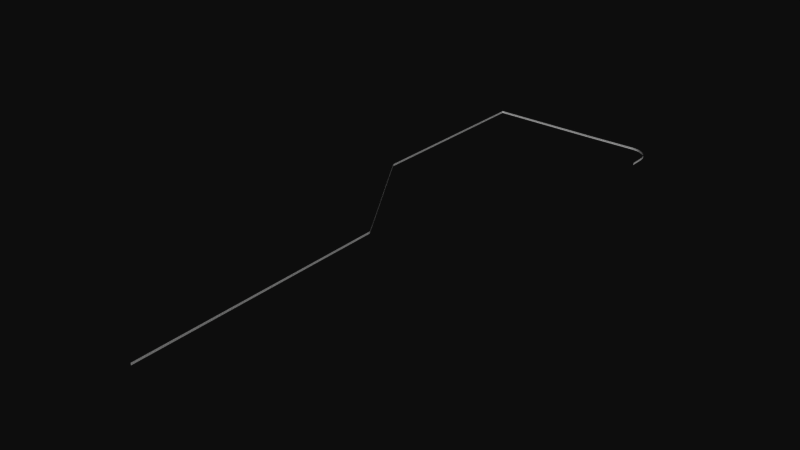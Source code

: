 # Source: ebbr_airport_wall_apron_9a.blend  (saved by Blender 2.79.0; exported with 4.5.12 LTS)
import bpy
from mathutils import Matrix  # noqa: F401  (used for matrix-valued properties, if any)

bpy.ops.wm.read_factory_settings(use_empty=True)
scene = bpy.context.scene
scene.name = 'Scene'

# ---- collections
col_collection_1 = bpy.data.collections.new('Collection 1'); scene.collection.children.link(col_collection_1)
col_collection_2 = bpy.data.collections.new('Collection 2'); scene.collection.children.link(col_collection_2)
col_collection_2.hide_render = True
col_collection_2.hide_viewport = True

# ---- materials (node trees are filled in below, after node groups)
mat_wall = bpy.data.materials.new('Wall')
mat_wall.alpha_threshold = 0.0
mat_wall.preview_render_type = 'FLAT'
mat_wall.roughness = 0.5
mat_fencetrans = bpy.data.materials.new('FenceTrans')
mat_fencetrans.alpha_threshold = 0.0
mat_fencetrans.preview_render_type = 'FLAT'
mat_fencetrans.roughness = 0.5
mat_red = bpy.data.materials.new('Red')
mat_red.alpha_threshold = 0.0
mat_red.diffuse_color = (1.0, 0.0, 0.0, 1.0)
mat_red.roughness = 0.5
mat_red.line_color = (0.0, 0.0, 0.0, 1.0)

# ---- node groups
ng_auto_smooth = bpy.data.node_groups.new('Auto Smooth', 'GeometryNodeTree')
_s = ng_auto_smooth.interface.new_socket(name='Geometry', in_out='OUTPUT', socket_type='NodeSocketGeometry')
_s = ng_auto_smooth.interface.new_socket(name='Geometry', in_out='INPUT', socket_type='NodeSocketGeometry')
_s = ng_auto_smooth.interface.new_socket(name='Angle', in_out='INPUT', socket_type='NodeSocketFloat')
_s.subtype = 'ANGLE'
_s.min_value = 0.0
_s.max_value = 3.142
ng_auto_smooth.is_modifier = True
_N = ng_auto_smooth.nodes; _L = ng_auto_smooth.links
n0 = _N.new('NodeGroupOutput'); n0.name = 'Group Output'; n0.location = (480, -100)
n1 = _N.new('NodeGroupInput'); n1.name = 'Group Input'; n1.location = (-420, -300)
n2 = _N.new('NodeGroupInput'); n2.name = 'Group Input.001'; n2.location = (-60, -100)
n3 = _N.new('GeometryNodeSetShadeSmooth'); n3.name = 'Set Shade Smooth'; n3.location = (120, -100)
n3.domain = 'EDGE'
n4 = _N.new('GeometryNodeSetShadeSmooth'); n4.name = 'Set Shade Smooth.001'; n4.location = (300, -100)
n5 = _N.new('GeometryNodeInputMeshEdgeAngle'); n5.name = 'Edge Angle'; n5.location = (-420, -220)
n6 = _N.new('GeometryNodeInputEdgeSmooth'); n6.name = 'Is Edge Smooth'; n6.location = (-60, -160)
n7 = _N.new('GeometryNodeInputShadeSmooth'); n7.name = 'Is Face Smooth'; n7.location = (-240, -340)
n8 = _N.new('FunctionNodeBooleanMath'); n8.name = 'Boolean Math'; n8.location = (-60, -220)
n9 = _N.new('FunctionNodeCompare'); n9.name = 'Compare'; n9.location = (-240, -180)
n9.operation = 'LESS_EQUAL'
_L.new(n5.outputs[0], n9.inputs[0])
_L.new(n4.outputs[0], n0.inputs[0])
_L.new(n1.outputs[1], n9.inputs[1])
_L.new(n9.outputs[0], n8.inputs[0])
_L.new(n7.outputs[0], n8.inputs[1])
_L.new(n2.outputs[0], n3.inputs[0])
_L.new(n6.outputs[0], n3.inputs[1])
_L.new(n3.outputs[0], n4.inputs[0])
_L.new(n8.outputs[0], n3.inputs[2])
n0.is_active_output = True

# ---- material node trees

# ---- world
world_world = bpy.data.worlds.new('World'); scene.world = world_world
world_world.color = (0.05088, 0.05088, 0.05088)
world_world.use_sun_shadow = False
world_world.sun_shadow_jitter_overblur = 0.0
world_world.cycles.sampling_method = 'NONE'
world_world.cycles.sample_map_resolution = 256

# ---- meshes
me_cube_012 = bpy.data.meshes.new('Cube.012')
me_cube_012.from_pydata([(-0.8176, -2.549, 3.2), (-0.8176, -2.549, -1.788e-06), (1.182, -2.549, -1.788e-06), (1.182, -2.549, 3.2), (1.082, -2.579, -1.788e-06), (-0.7176, -2.579, -1.788e-06), (1.082, -2.519, -1.788e-06), (-0.7176, -2.519, -1.788e-06), (1.142, -2.519, -1.788e-06), (-0.7776, -2.519, -1.788e-06), (1.142, -2.579, -1.788e-06), (-0.7776, -2.579, -1.788e-06), (1.082, -2.579, 3.25), (-0.7176, -2.579, 3.25), (1.082, -2.519, 3.25), (-0.7176, -2.519, 3.25), (1.142, -2.519, 3.25), (-0.7776, -2.519, 3.25), (1.142, -2.579, 3.25), (-0.7776, -2.579, 3.25)], [], [(0, 3, 2, 1), (12, 18, 16, 14), (17, 19, 13, 15), (4, 12, 14, 6), (15, 13, 5, 7), (6, 14, 16, 8), (17, 15, 7, 9), (8, 16, 18, 10), (19, 17, 9, 11), (12, 4, 10, 18), (11, 5, 13, 19)])
_uv = me_cube_012.uv_layers.new(name='UVTex')
_uv.uv.foreach_set('vector', [-9.5, -9.5, 10.5, -9.5, 10.5, 10.5, -9.5, 10.5, 0.0625, 0.3125, 0.1562, 0.3125, 0.1562, 0.4062, 0.0625, 0.4062, 0.1562, 0.4062, 0.1562, 0.3125, 0.0625, 0.3125, 0.0625, 0.4062, 0.0625, 0.3125, 0.1562, 0.3125, 0.1562, 0.4062, 0.0625, 0.4062, 0.1562, 0.4062, 0.1562, 0.3125, 0.0625, 0.3125, 0.0625, 0.4062, 0.0625, 0.3125, 0.1562, 0.3125, 0.1562, 0.4062, 0.0625, 0.4062, 0.1562, 0.4062, 0.1562, 0.3125, 0.0625, 0.3125, 0.0625, 0.4062, 0.0625, 0.3125, 0.1562, 0.3125, 0.1562, 0.4062, 0.0625, 0.4062, 0.1562, 0.4062, 0.1562, 0.3125, 0.0625, 0.3125, 0.0625, 0.4062, 0.0625, 0.3125, 0.1562, 0.3125, 0.1562, 0.4062, 0.0625, 0.4062, 0.1562, 0.4062, 0.1562, 0.3125, 0.0625, 0.3125, 0.0625, 0.4062])
me_cube_012.materials.append(mat_wall)
me_cube_012.materials.append(mat_fencetrans)
me_cube_012.use_remesh_preserve_volume = False
me_cube_012.use_remesh_preserve_attributes = False
me_cube_012.use_mirror_vertex_groups = False
me_cube_012.update()
me_cube_011 = bpy.data.meshes.new('Cube.011')
me_cube_011.from_pydata([(1.0, 3.2, 0.0), (1.0, 1.2, 0.0), (-1.0, 1.2, 0.0), (-1.0, 3.2, 0.0), (-0.9, 1.2, -0.03), (0.9, 1.2, -0.03), (-0.9, 1.2, 0.03), (0.9, 1.2, 0.03), (-0.96, 1.2, 0.03), (0.96, 1.2, 0.03), (-0.96, 1.2, -0.03), (0.96, 1.2, -0.03), (-0.9, 3.25, -0.03), (0.9, 3.25, -0.03), (-0.9, 3.25, 0.03), (0.9, 3.25, 0.03), (-0.96, 3.25, 0.03), (0.96, 3.25, 0.03), (-0.96, 3.25, -0.03), (0.96, 3.25, -0.03), (1.0, 0.0, -0.2), (1.0, 0.0, 0.2), (-1.0, 0.0, 0.2), (-1.0, 0.0, -0.2), (1.0, 0.4, -0.1), (1.0, 0.4, 0.1), (-1.0, 0.4, 0.1), (-1.0, 0.4, -0.1), (1.0, 1.2, -0.1), (-1.0, 1.2, -0.1), (-1.0, 1.2, 0.1), (1.0, 1.2, 0.1)], [], [(0, 3, 2, 1), (12, 18, 16, 14), (17, 19, 13, 15), (4, 12, 14, 6), (15, 13, 5, 7), (6, 14, 16, 8), (17, 15, 7, 9), (8, 16, 18, 10), (19, 17, 9, 11), (12, 4, 10, 18), (11, 5, 13, 19), (20, 24, 25, 21), (21, 25, 26, 22), (22, 26, 27, 23), (24, 20, 23, 27), (24, 27, 29, 28), (27, 26, 30, 29), (26, 25, 31, 30), (25, 24, 28, 31), (28, 29, 30, 31)])
_uv = me_cube_011.uv_layers.new(name='UVTex')
_uv.uv.foreach_set('vector', [-9.5, -9.5, 10.5, -9.5, 10.5, 10.5, -9.5, 10.5, 0.0625, 0.3125, 0.1562, 0.3125, 0.1562, 0.4062, 0.0625, 0.4062, 0.1562, 0.4062, 0.1562, 0.3125, 0.0625, 0.3125, 0.0625, 0.4062, 0.0625, 0.3125, 0.1562, 0.3125, 0.1562, 0.4062, 0.0625, 0.4062, 0.1562, 0.4062, 0.1562, 0.3125, 0.0625, 0.3125, 0.0625, 0.4062, 0.0625, 0.3125, 0.1562, 0.3125, 0.1562, 0.4062, 0.0625, 0.4062, 0.1562, 0.4062, 0.1562, 0.3125, 0.0625, 0.3125, 0.0625, 0.4062, 0.0625, 0.3125, 0.1562, 0.3125, 0.1562, 0.4062, 0.0625, 0.4062, 0.1562, 0.4062, 0.1562, 0.3125, 0.0625, 0.3125, 0.0625, 0.4062, 0.0625, 0.3125, 0.1562, 0.3125, 0.1562, 0.4062, 0.0625, 0.4062, 0.1562, 0.4062, 0.1562, 0.3125, 0.0625, 0.3125, 0.0625, 0.4062, 0.5312, 0.03125, 0.7188, 0.03125, 0.7188, 0.2188, 0.5312, 0.2188, 0.5312, 0.03125, 0.7188, 0.03125, 0.7188, 0.2188, 0.5312, 0.2188, 0.5312, 0.03125, 0.7188, 0.03125, 0.7188, 0.2188, 0.5312, 0.2188, 0.5312, 0.03125, 0.7188, 0.03125, 0.7188, 0.2188, 0.5312, 0.2188, 0.5312, 0.03125, 0.7188, 0.03125, 0.7188, 0.2188, 0.5312, 0.2188, 0.5312, 0.03125, 0.7188, 0.03125, 0.7188, 0.2188, 0.5312, 0.2188, 0.5312, 0.03125, 0.7188, 0.03125, 0.7188, 0.2188, 0.5312, 0.2188, 0.5312, 0.03125, 0.7188, 0.03125, 0.7188, 0.2188, 0.5312, 0.2188, 0.5312, 0.03125, 0.7188, 0.03125, 0.7188, 0.2188, 0.5312, 0.2188])
me_cube_011.materials.append(mat_wall)
me_cube_011.materials.append(mat_fencetrans)
me_cube_011.use_remesh_preserve_volume = False
me_cube_011.use_remesh_preserve_attributes = False
me_cube_011.use_mirror_vertex_groups = False
me_cube_011.update()
me_cube_010 = bpy.data.meshes.new('Cube.010')
me_cube_010.from_pydata([(0.1, 0.1, -1.0), (0.1, -0.1, -1.0), (-0.1, -0.1, -1.0), (-0.1, 0.1, -1.0), (0.1, 0.1, 9.0), (0.1, -0.1, 9.0), (-0.1, -0.1, 9.0), (-0.1, 0.1, 9.0)], [], [(0, 1, 2, 3), (4, 7, 6, 5), (0, 4, 5, 1), (1, 5, 6, 2), (2, 6, 7, 3), (4, 0, 3, 7)])
me_cube_010.materials.append(mat_red)
me_cube_010.use_remesh_preserve_volume = False
me_cube_010.use_remesh_preserve_attributes = False
me_cube_010.use_mirror_vertex_groups = False
me_cube_010.update()
me_cube_009 = bpy.data.meshes.new('Cube.009')
me_cube_009.from_pydata([(0.1, 0.1, -1.0), (0.1, -0.1, -1.0), (-0.1, -0.1, -1.0), (-0.1, 0.1, -1.0), (0.1, 0.1, 9.0), (0.1, -0.1, 9.0), (-0.1, -0.1, 9.0), (-0.1, 0.1, 9.0)], [], [(0, 1, 2, 3), (4, 7, 6, 5), (0, 4, 5, 1), (1, 5, 6, 2), (2, 6, 7, 3), (4, 0, 3, 7)])
me_cube_009.materials.append(mat_red)
me_cube_009.use_remesh_preserve_volume = False
me_cube_009.use_remesh_preserve_attributes = False
me_cube_009.use_mirror_vertex_groups = False
me_cube_009.update()
me_cube_008 = bpy.data.meshes.new('Cube.008')
me_cube_008.from_pydata([(0.1, 0.1, -1.0), (0.1, -0.1, -1.0), (-0.1, -0.1, -1.0), (-0.1, 0.1, -1.0), (0.1, 0.1, 9.0), (0.1, -0.1, 9.0), (-0.1, -0.1, 9.0), (-0.1, 0.1, 9.0)], [], [(0, 1, 2, 3), (4, 7, 6, 5), (0, 4, 5, 1), (1, 5, 6, 2), (2, 6, 7, 3), (4, 0, 3, 7)])
me_cube_008.materials.append(mat_red)
me_cube_008.use_remesh_preserve_volume = False
me_cube_008.use_remesh_preserve_attributes = False
me_cube_008.use_mirror_vertex_groups = False
me_cube_008.update()
me_cube_007 = bpy.data.meshes.new('Cube.007')
me_cube_007.from_pydata([(0.1, 0.1, -1.0), (0.1, -0.1, -1.0), (-0.1, -0.1, -1.0), (-0.1, 0.1, -1.0), (0.1, 0.1, 9.0), (0.1, -0.1, 9.0), (-0.1, -0.1, 9.0), (-0.1, 0.1, 9.0)], [], [(0, 1, 2, 3), (4, 7, 6, 5), (0, 4, 5, 1), (1, 5, 6, 2), (2, 6, 7, 3), (4, 0, 3, 7)])
me_cube_007.materials.append(mat_red)
me_cube_007.use_remesh_preserve_volume = False
me_cube_007.use_remesh_preserve_attributes = False
me_cube_007.use_mirror_vertex_groups = False
me_cube_007.update()
me_cube_006 = bpy.data.meshes.new('Cube.006')
me_cube_006.from_pydata([(0.1, 0.1, -1.0), (0.1, -0.1, -1.0), (-0.1, -0.1, -1.0), (-0.1, 0.1, -1.0), (0.1, 0.1, 9.0), (0.1, -0.1, 9.0), (-0.1, -0.1, 9.0), (-0.1, 0.1, 9.0)], [], [(0, 1, 2, 3), (4, 7, 6, 5), (0, 4, 5, 1), (1, 5, 6, 2), (2, 6, 7, 3), (4, 0, 3, 7)])
me_cube_006.materials.append(mat_red)
me_cube_006.use_remesh_preserve_volume = False
me_cube_006.use_remesh_preserve_attributes = False
me_cube_006.use_mirror_vertex_groups = False
me_cube_006.update()
me_cube = bpy.data.meshes.new('Cube')
me_cube.from_pydata([(0.1, 0.1, -1.0), (0.1, -0.1, -1.0), (-0.1, -0.1, -1.0), (-0.1, 0.1, -1.0), (0.1, 0.1, 9.0), (0.1, -0.1, 9.0), (-0.1, -0.1, 9.0), (-0.1, 0.1, 9.0)], [], [(0, 1, 2, 3), (4, 7, 6, 5), (0, 4, 5, 1), (1, 5, 6, 2), (2, 6, 7, 3), (4, 0, 3, 7)])
me_cube.materials.append(mat_red)
me_cube.use_remesh_preserve_volume = False
me_cube.use_remesh_preserve_attributes = False
me_cube.use_mirror_vertex_groups = False
me_cube.update()
me_cube_005 = bpy.data.meshes.new('Cube.005')
me_cube_005.from_pydata([(0.1, 0.1, -1.0), (0.1, -0.1, -1.0), (-0.1, -0.1, -1.0), (-0.1, 0.1, -1.0), (0.1, 0.1, 9.0), (0.1, -0.1, 9.0), (-0.1, -0.1, 9.0), (-0.1, 0.1, 9.0)], [], [(0, 1, 2, 3), (4, 7, 6, 5), (0, 4, 5, 1), (1, 5, 6, 2), (2, 6, 7, 3), (4, 0, 3, 7)])
me_cube_005.materials.append(mat_red)
me_cube_005.use_remesh_preserve_volume = False
me_cube_005.use_remesh_preserve_attributes = False
me_cube_005.use_mirror_vertex_groups = False
me_cube_005.update()
me_cube_004 = bpy.data.meshes.new('Cube.004')
me_cube_004.from_pydata([(0.1, 0.1, -1.0), (0.1, -0.1, -1.0), (-0.1, -0.1, -1.0), (-0.1, 0.1, -1.0), (0.1, 0.1, 9.0), (0.1, -0.1, 9.0), (-0.1, -0.1, 9.0), (-0.1, 0.1, 9.0)], [], [(0, 1, 2, 3), (4, 7, 6, 5), (0, 4, 5, 1), (1, 5, 6, 2), (2, 6, 7, 3), (4, 0, 3, 7)])
me_cube_004.materials.append(mat_red)
me_cube_004.use_remesh_preserve_volume = False
me_cube_004.use_remesh_preserve_attributes = False
me_cube_004.use_mirror_vertex_groups = False
me_cube_004.update()
me_cube_003 = bpy.data.meshes.new('Cube.003')
me_cube_003.from_pydata([(0.1, 0.1, -1.0), (0.1, -0.1, -1.0), (-0.1, -0.1, -1.0), (-0.1, 0.1, -1.0), (0.1, 0.1, 9.0), (0.1, -0.1, 9.0), (-0.1, -0.1, 9.0), (-0.1, 0.1, 9.0)], [], [(0, 1, 2, 3), (4, 7, 6, 5), (0, 4, 5, 1), (1, 5, 6, 2), (2, 6, 7, 3), (4, 0, 3, 7)])
me_cube_003.materials.append(mat_red)
me_cube_003.use_remesh_preserve_volume = False
me_cube_003.use_remesh_preserve_attributes = False
me_cube_003.use_mirror_vertex_groups = False
me_cube_003.update()
me_cube_002 = bpy.data.meshes.new('Cube.002')
me_cube_002.from_pydata([(0.1, 0.1, -1.0), (0.1, -0.1, -1.0), (-0.1, -0.1, -1.0), (-0.1, 0.1, -1.0), (0.1, 0.1, 9.0), (0.1, -0.1, 9.0), (-0.1, -0.1, 9.0), (-0.1, 0.1, 9.0)], [], [(0, 1, 2, 3), (4, 7, 6, 5), (0, 4, 5, 1), (1, 5, 6, 2), (2, 6, 7, 3), (4, 0, 3, 7)])
me_cube_002.materials.append(mat_red)
me_cube_002.use_remesh_preserve_volume = False
me_cube_002.use_remesh_preserve_attributes = False
me_cube_002.use_mirror_vertex_groups = False
me_cube_002.update()
me_cube_001 = bpy.data.meshes.new('Cube.001')
me_cube_001.from_pydata([(0.1, 0.1, -1.0), (0.1, -0.1, -1.0), (-0.1, -0.1, -1.0), (-0.1, 0.1, -1.0), (0.1, 0.1, 9.0), (0.1, -0.1, 9.0), (-0.1, -0.1, 9.0), (-0.1, 0.1, 9.0)], [], [(0, 1, 2, 3), (4, 7, 6, 5), (0, 4, 5, 1), (1, 5, 6, 2), (2, 6, 7, 3), (4, 0, 3, 7)])
me_cube_001.materials.append(mat_red)
me_cube_001.use_remesh_preserve_volume = False
me_cube_001.use_remesh_preserve_attributes = False
me_cube_001.use_mirror_vertex_groups = False
me_cube_001.update()

# ---- curves / text
cu_curve_001 = bpy.data.curves.new('Curve.001', 'CURVE')
cu_curve_001.dimensions = '2D'
_sp = cu_curve_001.splines.new('BEZIER'); _sp.bezier_points.add(3)
_sp.bezier_points.foreach_set('co', [104.5, -741.1, 0.0, 100.6, -401.5, 0.0, 0.5882, -241.5, 0.0, 0.5882, 2.5, 0.0])
_sp.bezier_points.foreach_set('handle_left', [104.5, -741.8, 0.0, 100.6, -402.2, 0.0, 0.5882, -242.2, 0.0, 0.5882, 1.5, 0.0])
_sp.bezier_points.foreach_set('handle_right', [104.5, -740.1, 0.0, 100.6, -400.5, 0.0, 0.5882, -240.5, 0.0, 0.5882, 3.5, 0.0])
for _p, _l, _r in zip(_sp.bezier_points, ['ALIGNED', 'ALIGNED', 'ALIGNED', 'ALIGNED'], ['ALIGNED', 'ALIGNED', 'ALIGNED', 'ALIGNED']): _p.handle_left_type = _l; _p.handle_right_type = _r
_sp.order_u = 2
_sp.order_v = 2
_sp.resolution_v = 4
cu_curve_001.use_path = True
cu_curve_001.use_path_clamp = True
cu_curve_001.use_deform_bounds = True
cu_curve_001.use_radius = False
cu_curve_001.bevel_resolution = 0
cu_curve_001.fill_mode = 'BOTH'
cu_curve_001.twist_mode = 'Z_UP'
cu_curve = bpy.data.curves.new('Curve', 'CURVE')
cu_curve.dimensions = '2D'
_sp = cu_curve.splines.new('BEZIER'); _sp.bezier_points.add(9)
_sp.bezier_points.foreach_set('co', [-0.0212, -0.0004537, 0.0, 21.01, -0.0005789, 0.0, 29.97, 1.995, 0.0, 35.0, 4.969, 0.0, 39.06, 10.0, 0.0, 41.97, 14.98, 0.0, 43.29, 19.86, 0.0, 43.98, 24.99, 0.0, 43.0, 90.01, 0.0, 43.0, 235.0, 0.0])
_sp.bezier_points.foreach_set('handle_left', [-0.7283, -0.0004537, 0.0, 20.01, -0.0005789, 0.0, 29.14, 1.448, 0.0, 34.22, 4.343, 0.0, 38.56, 9.137, 0.0, 41.47, 14.11, 0.0, 43.11, 18.88, 0.0, 43.86, 24.0, 0.0, 43.01, 89.01, 0.0, 42.99, 234.0, 0.0])
_sp.bezier_points.foreach_set('handle_right', [0.6859, -0.0004537, 0.0, 22.01, -0.0005789, 0.0, 30.81, 2.541, 0.0, 35.78, 5.594, 0.0, 39.55, 10.87, 0.0, 42.47, 15.85, 0.0, 43.47, 20.85, 0.0, 44.1, 25.99, 0.0, 42.99, 91.01, 0.0, 43.01, 236.0, 0.0])
for _p, _l, _r in zip(_sp.bezier_points, ['ALIGNED', 'ALIGNED', 'ALIGNED', 'ALIGNED', 'ALIGNED', 'ALIGNED', 'ALIGNED', 'ALIGNED', 'ALIGNED', 'ALIGNED'], ['ALIGNED', 'ALIGNED', 'ALIGNED', 'ALIGNED', 'ALIGNED', 'ALIGNED', 'ALIGNED', 'ALIGNED', 'ALIGNED', 'ALIGNED']): _p.handle_left_type = _l; _p.handle_right_type = _r
_sp.order_u = 2
_sp.order_v = 2
_sp.resolution_v = 4
cu_curve.use_path_clamp = True
cu_curve.use_deform_bounds = True
cu_curve.use_radius = False
cu_curve.bevel_resolution = 0
cu_curve.fill_mode = 'BOTH'
cu_curve.twist_mode = 'Z_UP'

# ---- objects
ob_wall2 = bpy.data.objects.new('Wall2', me_cube_012)
ob_wall1 = bpy.data.objects.new('Wall1', me_cube_011)
ob_curve_001 = bpy.data.objects.new('Curve.001', cu_curve_001)
ob_curve = bpy.data.objects.new('Curve', cu_curve)
ob_cube_010 = bpy.data.objects.new('Cube.010', me_cube_010)
ob_cube_009 = bpy.data.objects.new('Cube.009', me_cube_009)
ob_cube_008 = bpy.data.objects.new('Cube.008', me_cube_008)
ob_cube_007 = bpy.data.objects.new('Cube.007', me_cube_007)
ob_cube_006 = bpy.data.objects.new('Cube.006', me_cube_006)
ob_cube_005 = bpy.data.objects.new('Cube.005', me_cube)
ob_cube_004 = bpy.data.objects.new('Cube.004', me_cube_005)
ob_cube_003 = bpy.data.objects.new('Cube.003', me_cube_004)
ob_cube_002 = bpy.data.objects.new('Cube.002', me_cube_003)
ob_cube_001 = bpy.data.objects.new('Cube.001', me_cube_002)
ob_cube = bpy.data.objects.new('Cube', me_cube_001)

# ---- transforms, parenting, visibility, modifiers, constraints
ob_wall2.location = (-235.0, 43.01, 0.0)
ob_wall2.lock_rotations_4d = False
ob_wall2.empty_display_type = 'ARROWS'
ob_wall2.lineart.crease_threshold = 0.0
_m = ob_wall2.modifiers.new('Array', 'ARRAY')
_m.fit_type = 'FIT_CURVE'
_m.count = 1
_m.curve = ob_curve_001
_m.constant_offset_displace = (0.0, 0.0, 0.0)
_m.relative_offset_displace = (-1.05, 0.0, 0.0)
_m = ob_wall2.modifiers.new('Curve', 'CURVE')
_m.object = ob_curve_001
_m = ob_wall2.modifiers.new('Auto Smooth', 'NODES')
_m.node_group = ng_auto_smooth
_gi = [s.identifier for s in ng_auto_smooth.interface.items_tree if s.item_type == 'SOCKET' and s.in_out == 'INPUT']
_m[_gi[1]] = 0.5236  # Angle
ob_wall1.location = (0.0, 0.0, 0.0)
ob_wall1.rotation_euler = (1.571, -0.0, -1.571)
ob_wall1.lock_rotations_4d = False
ob_wall1.empty_display_type = 'ARROWS'
ob_wall1.lineart.crease_threshold = 0.0
_m = ob_wall1.modifiers.new('Array', 'ARRAY')
_m.count = 128
_m.constant_offset_displace = (0.0, 0.0, 0.0)
_m.relative_offset_displace = (1.05, 0.0, 0.0)
_m = ob_wall1.modifiers.new('Curve', 'CURVE')
_m.object = ob_curve
_m = ob_wall1.modifiers.new('Auto Smooth', 'NODES')
_m.node_group = ng_auto_smooth
_gi = [s.identifier for s in ng_auto_smooth.interface.items_tree if s.item_type == 'SOCKET' and s.in_out == 'INPUT']
_m[_gi[1]] = 0.5236  # Angle
ob_curve_001.location = (-235.6, 40.51, 2.047e-07)
ob_curve_001.lock_rotations_4d = False
ob_curve_001.empty_display_type = 'ARROWS'
ob_curve_001.lineart.crease_threshold = 0.0
ob_curve.location = (0.0, 0.0, 0.0)
ob_curve.rotation_euler = (0.0, -0.0, 1.571)
ob_curve.lock_rotations_4d = False
ob_curve.empty_display_type = 'ARROWS'
ob_curve.lineart.crease_threshold = 0.0
ob_cube_010.location = (-230.0, 43.0, 1.0)
ob_cube_010.lineart.crease_threshold = 0.0
ob_cube_009.location = (-25.0, 44.0, 1.0)
ob_cube_009.lineart.crease_threshold = 0.0
ob_cube_008.location = (-90.0, 43.0, 1.0)
ob_cube_008.lineart.crease_threshold = 0.0
ob_cube_007.location = (-20.0, 43.0, 1.0)
ob_cube_007.lineart.crease_threshold = 0.0
ob_cube_006.location = (-15.0, 42.0, 1.0)
ob_cube_006.lineart.crease_threshold = 0.0
ob_cube_005.location = (-10.0, 39.0, 1.0)
ob_cube_005.lineart.crease_threshold = 0.0
ob_cube_004.location = (-5.0, 35.0, 1.0)
ob_cube_004.lineart.crease_threshold = 0.0
ob_cube_003.location = (-2.0, 30.0, 1.0)
ob_cube_003.lineart.crease_threshold = 0.0
ob_cube_002.location = (0.0, 20.0, 1.0)
ob_cube_002.lineart.crease_threshold = 0.0
ob_cube_001.location = (0.0, 10.0, 1.0)
ob_cube_001.lineart.crease_threshold = 0.0
ob_cube.location = (0.0, 0.0, 1.0)
ob_cube.lineart.crease_threshold = 0.0

# ---- collection membership
col_collection_1.objects.link(ob_wall2)
col_collection_1.objects.link(ob_wall1)
col_collection_2.objects.link(ob_curve_001)
col_collection_2.objects.link(ob_curve)
col_collection_2.objects.link(ob_cube_010)
col_collection_2.objects.link(ob_cube_009)
col_collection_2.objects.link(ob_cube_008)
col_collection_2.objects.link(ob_cube_007)
col_collection_2.objects.link(ob_cube_006)
col_collection_2.objects.link(ob_cube_005)
col_collection_2.objects.link(ob_cube_004)
col_collection_2.objects.link(ob_cube_003)
col_collection_2.objects.link(ob_cube_002)
col_collection_2.objects.link(ob_cube_001)
col_collection_2.objects.link(ob_cube)

# ---- scene / render settings (as saved in the file)
scene.frame_start = 1; scene.frame_end = 250; scene.frame_set(1)
scene.render.engine = 'BLENDER_EEVEE_NEXT'
scene.render.image_settings.color_mode = 'RGB'
scene.render.image_settings.compression = 90
scene.render.resolution_percentage = 50
scene.render.dither_intensity = 0.0
scene.render.bake_margin = 2
scene.render.bake_bias = 0.0
scene.cycles.use_denoising = False
scene.cycles.samples = 10
scene.cycles.sampling_pattern = 'TABULATED_SOBOL'
scene.cycles.light_sampling_threshold = 0.0
scene.cycles.use_adaptive_sampling = False
scene.cycles.use_light_tree = False
scene.cycles.blur_glossy = 0.0
scene.cycles.volume_bounces = 1
scene.cycles.pixel_filter_type = 'GAUSSIAN'
scene.cycles.sample_clamp_indirect = 0.0
scene.view_settings.view_transform = 'Raw'
bpy.context.view_layer.update()

# ---- added for rendering (the .blend has no active camera and no usable light): camera, sun
cam_auto = bpy.data.cameras.new('AutoCamera')
cam_auto.lens = 50.0
cam_auto.sensor_width = 36.0
cam_auto.clip_end = 12719.7
ob_auto_camera = bpy.data.objects.new('AutoCamera', cam_auto)
scene.collection.objects.link(ob_auto_camera)
ob_auto_camera.location = (607.263, -1198.02, 583.816)
ob_auto_camera.rotation_euler = (1.09748, -7.21219e-08, 0.694738)
scene.camera = ob_auto_camera
light_auto_sun = bpy.data.lights.new('AutoSun', 'SUN')
light_auto_sun.energy = 3.0
light_auto_sun.angle = 0.0523599
ob_auto_sun = bpy.data.objects.new('AutoSun', light_auto_sun)
scene.collection.objects.link(ob_auto_sun)
ob_auto_sun.rotation_euler = (0.872665, 0.174533, 0.523599)
bpy.context.view_layer.update()
